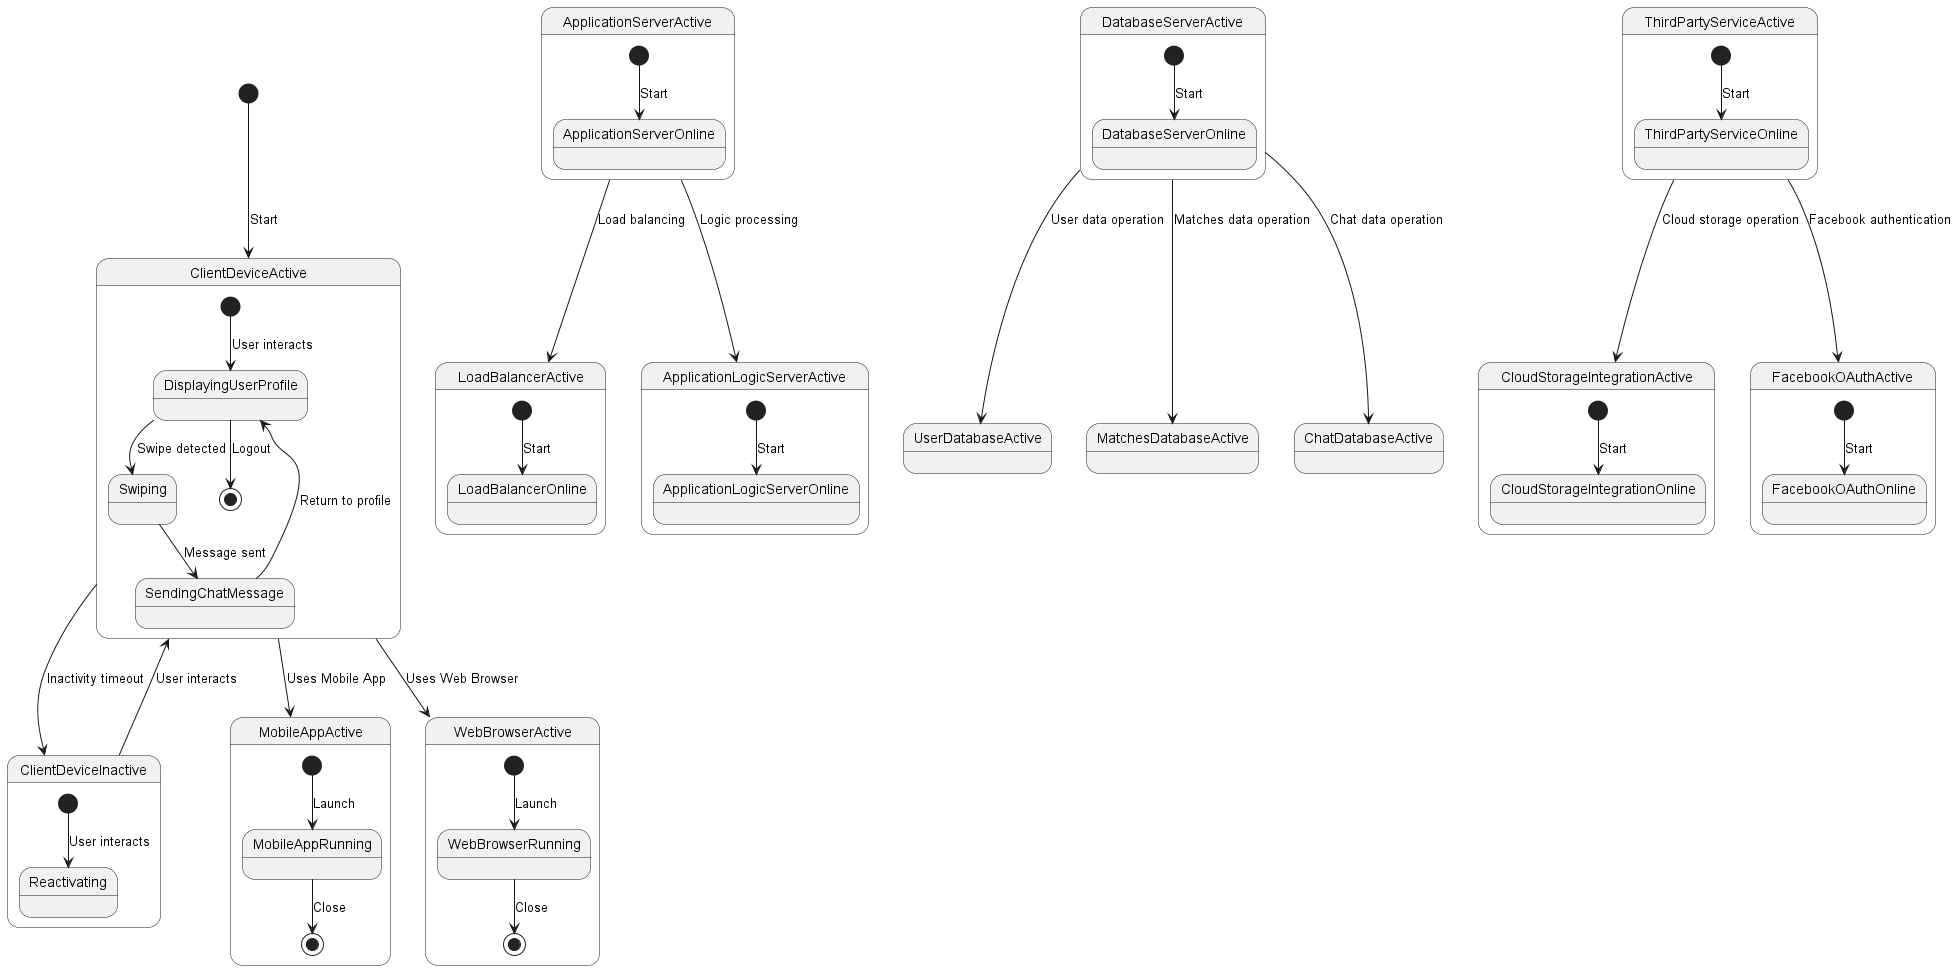

The diagram above was rendered by PlantUML. Its source (embedded in the PNG):
@startuml main

[*] --> ClientDeviceActive : Start

state ClientDeviceActive {
    [*] --> DisplayingUserProfile : User interacts
    DisplayingUserProfile --> Swiping : Swipe detected
    Swiping --> SendingChatMessage : Message sent
    SendingChatMessage --> DisplayingUserProfile : Return to profile
    DisplayingUserProfile --> [*] : Logout
}

state ClientDeviceInactive {
    [*] --> Reactivating : User interacts
}

state MobileAppActive {
    [*] --> MobileAppRunning : Launch
    MobileAppRunning --> [*] : Close
}

state WebBrowserActive {
    [*] --> WebBrowserRunning : Launch
    WebBrowserRunning --> [*] : Close
}

state ApplicationServerActive {
    [*] --> ApplicationServerOnline : Start
}

state LoadBalancerActive {
    [*] --> LoadBalancerOnline : Start
}

state ApplicationLogicServerActive {
    [*] --> ApplicationLogicServerOnline : Start
}

state DatabaseServerActive {
    [*] --> DatabaseServerOnline : Start
}

state ThirdPartyServiceActive {
    [*] --> ThirdPartyServiceOnline : Start
}

state CloudStorageIntegrationActive {
    [*] --> CloudStorageIntegrationOnline : Start
}

state FacebookOAuthActive {
    [*] --> FacebookOAuthOnline : Start
}

ClientDeviceActive --> ClientDeviceInactive : Inactivity timeout
ClientDeviceInactive --> ClientDeviceActive : User interacts

ClientDeviceActive --> MobileAppActive : Uses Mobile App
ClientDeviceActive --> WebBrowserActive : Uses Web Browser

ApplicationServerActive --> LoadBalancerActive : Load balancing
ApplicationServerActive --> ApplicationLogicServerActive : Logic processing

DatabaseServerActive --> UserDatabaseActive : User data operation
DatabaseServerActive --> MatchesDatabaseActive : Matches data operation
DatabaseServerActive --> ChatDatabaseActive : Chat data operation

ThirdPartyServiceActive --> CloudStorageIntegrationActive : Cloud storage operation
ThirdPartyServiceActive --> FacebookOAuthActive : Facebook authentication

@enduml